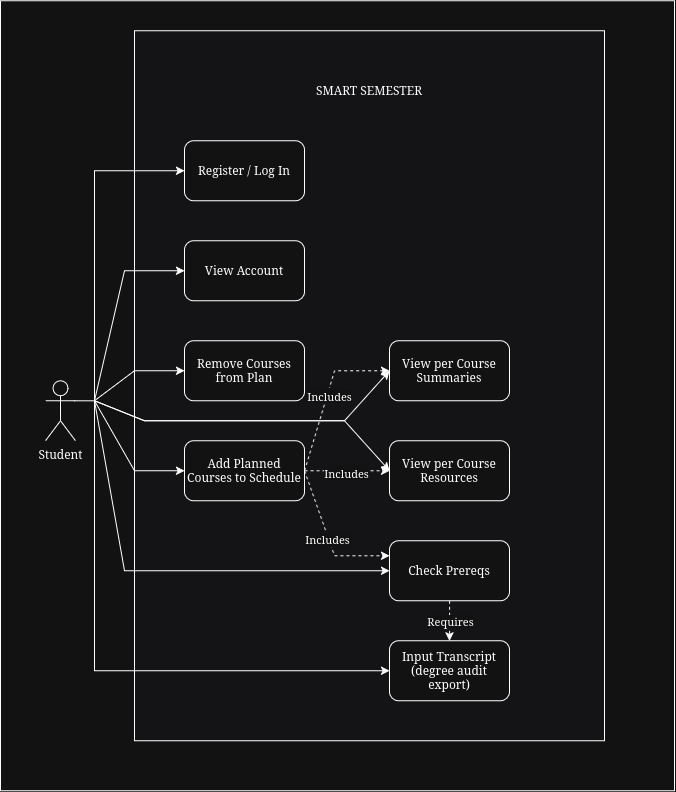

The diagram above was exported from draw.io. Its source (the exported page's mxGraphModel, read from the mxfile embedded in the PNG):
<mxGraphModel dx="1793" dy="2184" grid="1" gridSize="10" guides="1" tooltips="1" connect="1" arrows="1" fold="1" page="1" pageScale="1" pageWidth="850" pageHeight="1100" math="0" shadow="0">
  <root>
    <mxCell id="0" />
    <mxCell id="1" parent="0" />
    <mxCell id="CJOppiZwdBpb14Rz27Ii-2" parent="1" style="rounded=0;whiteSpace=wrap;html=1;" value="" vertex="1">
      <mxGeometry height="790" width="674" x="-24" y="-20" as="geometry" />
    </mxCell>
    <mxCell id="NY5MH2JK0WauCs7eaa1N-33" parent="1" style="rounded=0;whiteSpace=wrap;html=1;fillColor=light-dark(#FFFFFF,#141417);" value="" vertex="1">
      <mxGeometry height="710" width="470" x="110" y="10" as="geometry" />
    </mxCell>
    <mxCell id="NY5MH2JK0WauCs7eaa1N-1" parent="1" style="shape=umlActor;verticalLabelPosition=bottom;verticalAlign=top;html=1;outlineConnect=0;" value="Student" vertex="1">
      <mxGeometry height="60" width="30" x="21" y="360" as="geometry" />
    </mxCell>
    <mxCell id="NY5MH2JK0WauCs7eaa1N-2" parent="1" style="rounded=1;whiteSpace=wrap;html=1;" value="Register / Log In" vertex="1">
      <mxGeometry height="60" width="120" x="160" y="120" as="geometry" />
    </mxCell>
    <mxCell id="NY5MH2JK0WauCs7eaa1N-3" parent="1" style="rounded=1;whiteSpace=wrap;html=1;" value="View Account" vertex="1">
      <mxGeometry height="60" width="120" x="160" y="220" as="geometry" />
    </mxCell>
    <mxCell id="NY5MH2JK0WauCs7eaa1N-4" parent="1" style="rounded=1;whiteSpace=wrap;html=1;" value="Add Planned Courses to Schedule" vertex="1">
      <mxGeometry height="60" width="120" x="160" y="420" as="geometry" />
    </mxCell>
    <mxCell id="NY5MH2JK0WauCs7eaa1N-5" parent="1" style="rounded=1;whiteSpace=wrap;html=1;" value="View per Course Resources" vertex="1">
      <mxGeometry height="60" width="120" x="365" y="420" as="geometry" />
    </mxCell>
    <mxCell id="NY5MH2JK0WauCs7eaa1N-6" parent="1" style="rounded=1;whiteSpace=wrap;html=1;" value="View per Course Summaries" vertex="1">
      <mxGeometry height="60" width="120" x="365" y="320" as="geometry" />
    </mxCell>
    <mxCell id="NY5MH2JK0WauCs7eaa1N-7" parent="1" style="rounded=1;whiteSpace=wrap;html=1;" value="Remove Courses from Plan" vertex="1">
      <mxGeometry height="60" width="120" x="160" y="320" as="geometry" />
    </mxCell>
    <mxCell id="NY5MH2JK0WauCs7eaa1N-8" parent="1" style="rounded=1;whiteSpace=wrap;html=1;" value="&lt;div&gt;Input Transcript&lt;/div&gt;(degree audit export)" vertex="1">
      <mxGeometry height="60" width="120" x="365" y="620" as="geometry" />
    </mxCell>
    <mxCell id="NY5MH2JK0WauCs7eaa1N-9" parent="1" style="rounded=1;whiteSpace=wrap;html=1;" value="Check Prereqs" vertex="1">
      <mxGeometry height="60" width="120" x="365" y="520" as="geometry" />
    </mxCell>
    <mxCell id="NY5MH2JK0WauCs7eaa1N-10" edge="1" parent="1" style="endArrow=classic;html=1;rounded=0;entryX=0;entryY=0.5;entryDx=0;entryDy=0;" target="NY5MH2JK0WauCs7eaa1N-2" value="">
      <mxGeometry height="50" relative="1" width="50" as="geometry">
        <Array as="points">
          <mxPoint x="70" y="150" />
        </Array>
        <mxPoint x="70" y="380" as="sourcePoint" />
        <mxPoint x="120" y="330" as="targetPoint" />
      </mxGeometry>
    </mxCell>
    <mxCell id="NY5MH2JK0WauCs7eaa1N-11" edge="1" parent="1" style="endArrow=classic;html=1;rounded=0;entryX=0;entryY=0.5;entryDx=0;entryDy=0;" target="NY5MH2JK0WauCs7eaa1N-3" value="">
      <mxGeometry height="50" relative="1" width="50" as="geometry">
        <Array as="points">
          <mxPoint x="100" y="250" />
        </Array>
        <mxPoint x="70" y="380" as="sourcePoint" />
        <mxPoint x="120" y="330" as="targetPoint" />
      </mxGeometry>
    </mxCell>
    <mxCell id="NY5MH2JK0WauCs7eaa1N-12" edge="1" parent="1" style="endArrow=classic;html=1;rounded=0;entryX=0;entryY=0.5;entryDx=0;entryDy=0;" target="NY5MH2JK0WauCs7eaa1N-7" value="">
      <mxGeometry height="50" relative="1" width="50" as="geometry">
        <Array as="points">
          <mxPoint x="110" y="350" />
        </Array>
        <mxPoint x="70" y="380" as="sourcePoint" />
        <mxPoint x="120" y="330" as="targetPoint" />
      </mxGeometry>
    </mxCell>
    <mxCell id="NY5MH2JK0WauCs7eaa1N-13" edge="1" parent="1" style="endArrow=classic;html=1;rounded=0;entryX=0;entryY=0.5;entryDx=0;entryDy=0;" target="NY5MH2JK0WauCs7eaa1N-4" value="">
      <mxGeometry height="50" relative="1" width="50" as="geometry">
        <Array as="points">
          <mxPoint x="110" y="450" />
        </Array>
        <mxPoint x="70" y="380" as="sourcePoint" />
        <mxPoint x="120" y="330" as="targetPoint" />
      </mxGeometry>
    </mxCell>
    <mxCell id="NY5MH2JK0WauCs7eaa1N-14" edge="1" parent="1" style="endArrow=classic;html=1;rounded=0;entryX=0;entryY=0.5;entryDx=0;entryDy=0;" target="NY5MH2JK0WauCs7eaa1N-8" value="">
      <mxGeometry height="50" relative="1" width="50" as="geometry">
        <Array as="points">
          <mxPoint x="70" y="650" />
        </Array>
        <mxPoint x="70" y="380" as="sourcePoint" />
        <mxPoint x="120" y="330" as="targetPoint" />
      </mxGeometry>
    </mxCell>
    <mxCell id="NY5MH2JK0WauCs7eaa1N-15" edge="1" parent="1" style="endArrow=classic;html=1;rounded=0;entryX=0;entryY=0.5;entryDx=0;entryDy=0;" target="NY5MH2JK0WauCs7eaa1N-9" value="">
      <mxGeometry height="50" relative="1" width="50" as="geometry">
        <Array as="points">
          <mxPoint x="100" y="550" />
        </Array>
        <mxPoint x="70" y="380" as="sourcePoint" />
        <mxPoint x="340" y="430" as="targetPoint" />
      </mxGeometry>
    </mxCell>
    <mxCell id="NY5MH2JK0WauCs7eaa1N-16" edge="1" parent="1" style="endArrow=classic;html=1;rounded=0;entryX=0;entryY=0.5;entryDx=0;entryDy=0;" target="NY5MH2JK0WauCs7eaa1N-6" value="">
      <mxGeometry height="50" relative="1" width="50" as="geometry">
        <Array as="points">
          <mxPoint x="120" y="400" />
          <mxPoint x="320" y="400" />
        </Array>
        <mxPoint x="70" y="380" as="sourcePoint" />
        <mxPoint x="340" y="430" as="targetPoint" />
      </mxGeometry>
    </mxCell>
    <mxCell id="NY5MH2JK0WauCs7eaa1N-17" edge="1" parent="1" style="endArrow=classic;html=1;rounded=0;exitX=1;exitY=0.3333333333333333;exitDx=0;exitDy=0;exitPerimeter=0;entryX=0;entryY=0.5;entryDx=0;entryDy=0;" target="NY5MH2JK0WauCs7eaa1N-5" value="">
      <mxGeometry height="50" relative="1" width="50" as="geometry">
        <Array as="points">
          <mxPoint x="120" y="400" />
          <mxPoint x="320" y="400" />
        </Array>
        <mxPoint x="70" y="380" as="sourcePoint" />
        <mxPoint x="370" y="460" as="targetPoint" />
      </mxGeometry>
    </mxCell>
    <mxCell id="NY5MH2JK0WauCs7eaa1N-18" edge="1" parent="1" style="endArrow=classic;html=1;rounded=0;entryX=0.5;entryY=0;entryDx=0;entryDy=0;dashed=1;" target="NY5MH2JK0WauCs7eaa1N-8" value="">
      <mxGeometry relative="1" as="geometry">
        <mxPoint x="425" y="580" as="sourcePoint" />
        <mxPoint x="525" y="580" as="targetPoint" />
      </mxGeometry>
    </mxCell>
    <mxCell id="NY5MH2JK0WauCs7eaa1N-19" connectable="0" parent="NY5MH2JK0WauCs7eaa1N-18" style="edgeLabel;resizable=0;html=1;;align=center;verticalAlign=middle;" value="Requires" vertex="1">
      <mxGeometry relative="1" as="geometry">
        <mxPoint as="offset" />
      </mxGeometry>
    </mxCell>
    <mxCell id="NY5MH2JK0WauCs7eaa1N-22" edge="1" parent="1" source="NY5MH2JK0WauCs7eaa1N-4" style="endArrow=classic;html=1;rounded=0;dashed=1;exitX=1;exitY=0.5;exitDx=0;exitDy=0;entryX=0;entryY=0.25;entryDx=0;entryDy=0;" target="NY5MH2JK0WauCs7eaa1N-9" value="">
      <mxGeometry relative="1" as="geometry">
        <Array as="points">
          <mxPoint x="310" y="535" />
        </Array>
        <mxPoint x="220" y="480" as="sourcePoint" />
        <mxPoint x="360" y="540" as="targetPoint" />
      </mxGeometry>
    </mxCell>
    <mxCell id="NY5MH2JK0WauCs7eaa1N-23" connectable="0" parent="NY5MH2JK0WauCs7eaa1N-22" style="edgeLabel;resizable=0;html=1;;align=center;verticalAlign=middle;" value="Label" vertex="1">
      <mxGeometry relative="1" as="geometry" />
    </mxCell>
    <mxCell id="NY5MH2JK0WauCs7eaa1N-25" connectable="0" parent="NY5MH2JK0WauCs7eaa1N-22" style="edgeLabel;html=1;align=center;verticalAlign=middle;resizable=0;points=[];" value="Includes" vertex="1">
      <mxGeometry relative="1" x="-0.0171" y="-2" as="geometry">
        <mxPoint as="offset" />
      </mxGeometry>
    </mxCell>
    <mxCell id="NY5MH2JK0WauCs7eaa1N-26" edge="1" parent="1" style="endArrow=classic;html=1;rounded=0;dashed=1;entryX=0;entryY=0.5;entryDx=0;entryDy=0;" target="NY5MH2JK0WauCs7eaa1N-6" value="">
      <mxGeometry relative="1" as="geometry">
        <Array as="points">
          <mxPoint x="310" y="350" />
        </Array>
        <mxPoint x="280" y="450" as="sourcePoint" />
        <mxPoint x="360" y="360" as="targetPoint" />
      </mxGeometry>
    </mxCell>
    <mxCell id="NY5MH2JK0WauCs7eaa1N-27" connectable="0" parent="NY5MH2JK0WauCs7eaa1N-26" style="edgeLabel;resizable=0;html=1;;align=center;verticalAlign=middle;" value="Label" vertex="1">
      <mxGeometry relative="1" as="geometry" />
    </mxCell>
    <mxCell id="NY5MH2JK0WauCs7eaa1N-28" connectable="0" parent="NY5MH2JK0WauCs7eaa1N-26" style="edgeLabel;html=1;align=center;verticalAlign=middle;resizable=0;points=[];" value="Includes" vertex="1">
      <mxGeometry relative="1" x="-0.0171" y="-2" as="geometry">
        <mxPoint as="offset" />
      </mxGeometry>
    </mxCell>
    <mxCell id="NY5MH2JK0WauCs7eaa1N-29" edge="1" parent="1" source="NY5MH2JK0WauCs7eaa1N-4" style="endArrow=classic;html=1;rounded=0;dashed=1;entryX=0;entryY=0.5;entryDx=0;entryDy=0;exitX=1;exitY=0.5;exitDx=0;exitDy=0;" target="NY5MH2JK0WauCs7eaa1N-5" value="">
      <mxGeometry relative="1" as="geometry">
        <mxPoint x="290" y="460" as="sourcePoint" />
        <mxPoint x="630" y="530" as="targetPoint" />
      </mxGeometry>
    </mxCell>
    <mxCell id="NY5MH2JK0WauCs7eaa1N-30" connectable="0" parent="NY5MH2JK0WauCs7eaa1N-29" style="edgeLabel;resizable=0;html=1;;align=center;verticalAlign=middle;" value="Label" vertex="1">
      <mxGeometry relative="1" as="geometry" />
    </mxCell>
    <mxCell id="NY5MH2JK0WauCs7eaa1N-31" connectable="0" parent="NY5MH2JK0WauCs7eaa1N-29" style="edgeLabel;html=1;align=center;verticalAlign=middle;resizable=0;points=[];" value="Includes" vertex="1">
      <mxGeometry relative="1" x="-0.0171" y="-2" as="geometry">
        <mxPoint as="offset" />
      </mxGeometry>
    </mxCell>
    <mxCell id="NY5MH2JK0WauCs7eaa1N-32" edge="1" parent="1" style="endArrow=none;html=1;rounded=0;" value="">
      <mxGeometry height="50" relative="1" width="50" as="geometry">
        <mxPoint x="50" y="380" as="sourcePoint" />
        <mxPoint x="70" y="380" as="targetPoint" />
      </mxGeometry>
    </mxCell>
    <mxCell id="NY5MH2JK0WauCs7eaa1N-34" parent="1" style="text;html=1;whiteSpace=wrap;strokeColor=none;fillColor=none;align=center;verticalAlign=middle;rounded=0;" value="SMART SEMESTER" vertex="1">
      <mxGeometry height="60" width="230" x="230" y="40" as="geometry" />
    </mxCell>
  </root>
</mxGraphModel>